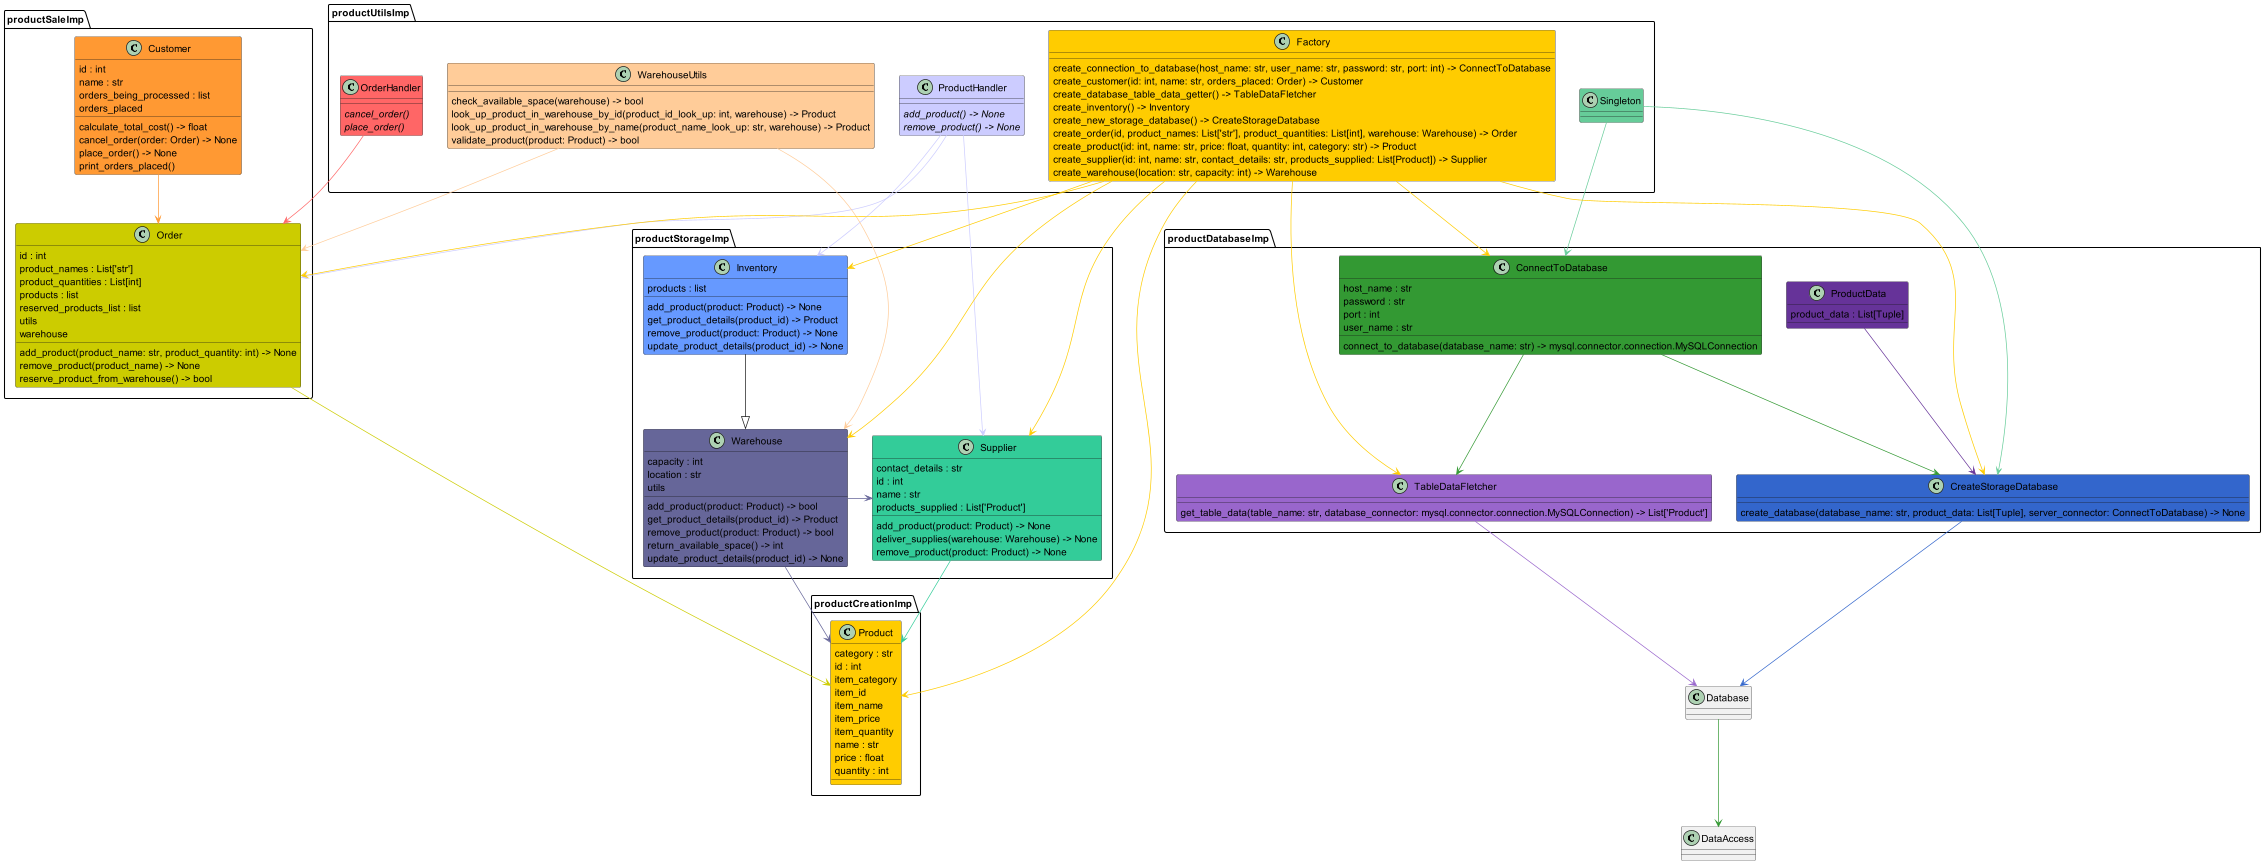

The diagram above was rendered by PlantUML. Its source (embedded in the PNG):
@startuml classes
set namespaceSeparator none

package "productCreationImp" {
    class "Product" #FFCC00 {
        category : str
        id : int
        item_category
        item_id
        item_name
        item_price
        item_quantity
        name : str
        price : float
        quantity : int
    }
}

package "productDatabaseImp" {
        class "ConnectToDatabase" #339933 {
            host_name : str
            password : str
            port : int
            user_name : str
            connect_to_database(database_name: str) -> mysql.connector.connection.MySQLConnection
        }

        class "CreateStorageDatabase" #3366CC {
            create_database(database_name: str, product_data: List[Tuple], server_connector: ConnectToDatabase) -> None
        }

        class "TableDataFletcher" #9966CC {
            get_table_data(table_name: str, database_connector: mysql.connector.connection.MySQLConnection) -> List['Product']
        }

        class "ProductData" #663399 {
            product_data : List[Tuple]
        }
    }

package "productSaleImp" {
    class "Order" #CCCC00 {
        id : int
        product_names : List['str']
        product_quantities : List[int]
        products : list
        reserved_products_list : list
        utils
        warehouse
        add_product(product_name: str, product_quantity: int) -> None
        remove_product(product_name) -> None
        reserve_product_from_warehouse() -> bool
    }

    class "Customer" #FF9933 {
        id : int
        name : str
        orders_being_processed : list
        orders_placed
        calculate_total_cost() -> float
        cancel_order(order: Order) -> None
        place_order() -> None
        print_orders_placed()
    }
}

package "productStorageImp" {
    class "Inventory" #6699FF {
        products : list
        add_product(product: Product) -> None
        get_product_details(product_id) -> Product
        remove_product(product: Product) -> None
        update_product_details(product_id) -> None
    }

    class "Supplier" #33CC99 {
        contact_details : str
        id : int
        name : str
        products_supplied : List['Product']
        add_product(product: Product) -> None
        deliver_supplies(warehouse: Warehouse) -> None
        remove_product(product: Product) -> None
    }

    class "Warehouse" #666699 {
        capacity : int
        location : str
        utils
        add_product(product: Product) -> bool
        get_product_details(product_id) -> Product
        remove_product(product: Product) -> bool
        return_available_space() -> int
        update_product_details(product_id) -> None
    }
}

package "productUtilsImp" {
    class "OrderHandler" #FF6666 {
        {abstract}cancel_order()
        {abstract}place_order()
    }

    class "ProductHandler" #CCCCFF {
        {abstract}add_product() -> None
        {abstract}remove_product() -> None
    }

    class "WarehouseUtils" #FFCC99 {
        check_available_space(warehouse) -> bool
        look_up_product_in_warehouse_by_id(product_id_look_up: int, warehouse) -> Product
        look_up_product_in_warehouse_by_name(product_name_look_up: str, warehouse) -> Product
        validate_product(product: Product) -> bool
    }

    class "Singleton" #66CC99 {
    }

    class "Factory" #FFCC00 {
        create_connection_to_database(host_name: str, user_name: str, password: str, port: int) -> ConnectToDatabase
        create_customer(id: int, name: str, orders_placed: Order) -> Customer
        create_database_table_data_getter() -> TableDataFletcher
        create_inventory() -> Inventory
        create_new_storage_database() -> CreateStorageDatabase
        create_order(id, product_names: List['str'], product_quantities: List[int], warehouse: Warehouse) -> Order
        create_product(id: int, name: str, price: float, quantity: int, category: str) -> Product
        create_supplier(id: int, name: str, contact_details: str, products_supplied: List[Product]) -> Supplier
        create_warehouse(location: str, capacity: int) -> Warehouse
    }
}

"Database" -[#339933]-> "DataAccess"

"ConnectToDatabase" -[#339933]-> "CreateStorageDatabase"
"ConnectToDatabase" -[#339933]-> "TableDataFletcher"
"TableDataFletcher" -[#9966CC]-> "Database"
"CreateStorageDatabase" -[#3366CC]-> "Database"
"ProductData" -[#663399]-> "CreateStorageDatabase"

"Order" -[#CCCC00]-> "Product"
"Customer" -[#FF9933]-> "Order"

"Inventory" --|> "Warehouse"
"Warehouse" -[#666699]-> "Product"
"Warehouse" -right[#666699]-> "Supplier"
"Supplier" -[#33CC99]-> "Product"

"OrderHandler" -[#FF6666]-> "Order"
"ProductHandler" -[#CCCCFF]-> "Inventory"
"ProductHandler" -[#CCCCFF]-> "Supplier"
"ProductHandler" -[#CCCCFF]-> "Order"
"Singleton" -[#66CC99]-> "ConnectToDatabase"
"Singleton" -[#66CC99]-> "CreateStorageDatabase"
"WarehouseUtils" -[#FFCC99]-> "Order"
"WarehouseUtils" -[#FFCC99]-> "Warehouse"
"Factory" -[#FFCC00]-> "ConnectToDatabase"
"Factory" -[#FFCC00]-> "CreateStorageDatabase"
"Factory" -[#FFCC00]-> "TableDataFletcher"
"Factory" -[#FFCC00]-> "Inventory"
"Factory" -[#FFCC00]-> "Order"
"Factory" -[#FFCC00]-> "Product"
"Factory" -[#FFCC00]-> "Supplier"
"Factory" -[#FFCC00]-> "Warehouse"

@enduml